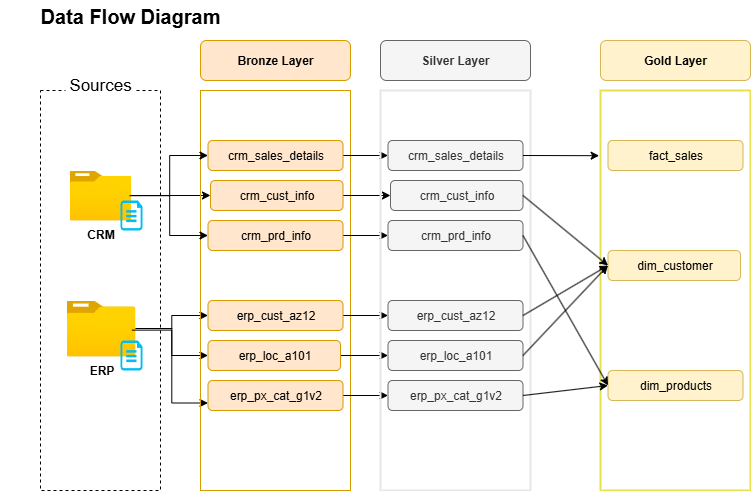

The diagram above was exported from draw.io. Its source (the exported page's mxGraphModel, read from the mxfile embedded in the PNG):
<mxGraphModel dx="1869" dy="527" grid="1" gridSize="10" guides="1" tooltips="1" connect="1" arrows="1" fold="1" page="1" pageScale="1" pageWidth="827" pageHeight="1169" math="0" shadow="0">
  <root>
    <mxCell id="0" />
    <mxCell id="1" parent="0" />
    <mxCell id="lffm5rX80upQUJSvNRYZ-3" value="" style="rounded=0;whiteSpace=wrap;html=1;dashed=1;" parent="1" vertex="1">
      <mxGeometry x="10" y="100" width="120" height="400" as="geometry" />
    </mxCell>
    <mxCell id="lffm5rX80upQUJSvNRYZ-4" value="Sources" style="rounded=1;whiteSpace=wrap;html=1;strokeColor=none;fontSize=17;" parent="1" vertex="1">
      <mxGeometry x="35" y="80" width="70" height="30" as="geometry" />
    </mxCell>
    <mxCell id="lffm5rX80upQUJSvNRYZ-5" value="&lt;span&gt;Data Flow Diagram&lt;/span&gt;" style="text;html=1;align=center;verticalAlign=middle;whiteSpace=wrap;rounded=0;fontSize=20;fontStyle=1" parent="1" vertex="1">
      <mxGeometry x="-30" y="10" width="260" height="30" as="geometry" />
    </mxCell>
    <mxCell id="lffm5rX80upQUJSvNRYZ-24" value="" style="edgeStyle=orthogonalEdgeStyle;rounded=0;orthogonalLoop=1;jettySize=auto;html=1;entryX=0;entryY=0.5;entryDx=0;entryDy=0;" parent="1" source="lffm5rX80upQUJSvNRYZ-6" target="lffm5rX80upQUJSvNRYZ-17" edge="1">
      <mxGeometry relative="1" as="geometry" />
    </mxCell>
    <mxCell id="lffm5rX80upQUJSvNRYZ-6" value="&lt;b&gt;CRM&lt;/b&gt;" style="image;aspect=fixed;html=1;points=[];align=center;fontSize=12;image=img/lib/azure2/general/Folder_Blank.svg;" parent="1" vertex="1">
      <mxGeometry x="39.19" y="180" width="61.61" height="50" as="geometry" />
    </mxCell>
    <mxCell id="lffm5rX80upQUJSvNRYZ-29" value="" style="edgeStyle=orthogonalEdgeStyle;rounded=0;orthogonalLoop=1;jettySize=auto;html=1;" parent="1" source="lffm5rX80upQUJSvNRYZ-7" target="lffm5rX80upQUJSvNRYZ-20" edge="1">
      <mxGeometry relative="1" as="geometry" />
    </mxCell>
    <mxCell id="lffm5rX80upQUJSvNRYZ-30" style="edgeStyle=orthogonalEdgeStyle;rounded=0;orthogonalLoop=1;jettySize=auto;html=1;" parent="1" source="lffm5rX80upQUJSvNRYZ-7" target="lffm5rX80upQUJSvNRYZ-19" edge="1">
      <mxGeometry relative="1" as="geometry" />
    </mxCell>
    <mxCell id="lffm5rX80upQUJSvNRYZ-7" value="&lt;b&gt;ERP&lt;/b&gt;" style="image;aspect=fixed;html=1;points=[];align=center;fontSize=12;image=img/lib/azure2/general/Folder_Blank.svg;" parent="1" vertex="1">
      <mxGeometry x="36" y="310" width="69" height="56.00000000000001" as="geometry" />
    </mxCell>
    <mxCell id="lffm5rX80upQUJSvNRYZ-11" value="" style="verticalLabelPosition=bottom;html=1;verticalAlign=top;align=center;strokeColor=none;fillColor=#00BEF2;shape=mxgraph.azure.file;pointerEvents=1;" parent="1" vertex="1">
      <mxGeometry x="90" y="210" width="22" height="30" as="geometry" />
    </mxCell>
    <mxCell id="lffm5rX80upQUJSvNRYZ-31" style="edgeStyle=orthogonalEdgeStyle;rounded=0;orthogonalLoop=1;jettySize=auto;html=1;entryX=0;entryY=0.75;entryDx=0;entryDy=0;exitX=0.948;exitY=0.529;exitDx=0;exitDy=0;exitPerimeter=0;" parent="1" source="lffm5rX80upQUJSvNRYZ-7" target="lffm5rX80upQUJSvNRYZ-21" edge="1">
      <mxGeometry relative="1" as="geometry" />
    </mxCell>
    <mxCell id="lffm5rX80upQUJSvNRYZ-12" value="" style="verticalLabelPosition=bottom;html=1;verticalAlign=top;align=center;strokeColor=none;fillColor=#00BEF2;shape=mxgraph.azure.file;pointerEvents=1;" parent="1" vertex="1">
      <mxGeometry x="90" y="350" width="22" height="30" as="geometry" />
    </mxCell>
    <mxCell id="lffm5rX80upQUJSvNRYZ-13" value="" style="rounded=0;whiteSpace=wrap;html=1;fillColor=none;strokeColor=#D79B00;strokeWidth=1;" parent="1" vertex="1">
      <mxGeometry x="170" y="100" width="150" height="400" as="geometry" />
    </mxCell>
    <mxCell id="lffm5rX80upQUJSvNRYZ-14" value="&lt;b&gt;Bronze Layer&lt;/b&gt;" style="rounded=1;whiteSpace=wrap;html=1;fillColor=#ffe6cc;strokeColor=#D79B00;" parent="1" vertex="1">
      <mxGeometry x="170" y="50" width="150" height="40" as="geometry" />
    </mxCell>
    <mxCell id="lffm5rX80upQUJSvNRYZ-40" style="edgeStyle=orthogonalEdgeStyle;rounded=0;orthogonalLoop=1;jettySize=auto;html=1;entryX=0;entryY=0.5;entryDx=0;entryDy=0;" parent="1" source="lffm5rX80upQUJSvNRYZ-16" target="lffm5rX80upQUJSvNRYZ-34" edge="1">
      <mxGeometry relative="1" as="geometry" />
    </mxCell>
    <mxCell id="lffm5rX80upQUJSvNRYZ-16" value="crm_sales_details" style="rounded=1;whiteSpace=wrap;html=1;align=center;fillColor=#ffe6cc;strokeColor=#d79b00;" parent="1" vertex="1">
      <mxGeometry x="177.5" y="150" width="135" height="30" as="geometry" />
    </mxCell>
    <mxCell id="lffm5rX80upQUJSvNRYZ-41" style="edgeStyle=orthogonalEdgeStyle;rounded=0;orthogonalLoop=1;jettySize=auto;html=1;entryX=0;entryY=0.5;entryDx=0;entryDy=0;" parent="1" source="lffm5rX80upQUJSvNRYZ-17" target="lffm5rX80upQUJSvNRYZ-35" edge="1">
      <mxGeometry relative="1" as="geometry" />
    </mxCell>
    <mxCell id="lffm5rX80upQUJSvNRYZ-17" value="crm_cust_info" style="rounded=1;whiteSpace=wrap;html=1;align=center;fillColor=#ffe6cc;strokeColor=#d79b00;" parent="1" vertex="1">
      <mxGeometry x="180" y="190" width="132.5" height="30" as="geometry" />
    </mxCell>
    <mxCell id="lffm5rX80upQUJSvNRYZ-42" style="edgeStyle=orthogonalEdgeStyle;rounded=0;orthogonalLoop=1;jettySize=auto;html=1;entryX=0;entryY=0.5;entryDx=0;entryDy=0;" parent="1" source="lffm5rX80upQUJSvNRYZ-18" target="lffm5rX80upQUJSvNRYZ-36" edge="1">
      <mxGeometry relative="1" as="geometry" />
    </mxCell>
    <mxCell id="lffm5rX80upQUJSvNRYZ-18" value="crm_prd_info" style="rounded=1;whiteSpace=wrap;html=1;align=center;fillColor=#ffe6cc;strokeColor=#d79b00;" parent="1" vertex="1">
      <mxGeometry x="177.5" y="230" width="135" height="30" as="geometry" />
    </mxCell>
    <mxCell id="lffm5rX80upQUJSvNRYZ-43" style="edgeStyle=orthogonalEdgeStyle;rounded=0;orthogonalLoop=1;jettySize=auto;html=1;" parent="1" source="lffm5rX80upQUJSvNRYZ-19" target="lffm5rX80upQUJSvNRYZ-37" edge="1">
      <mxGeometry relative="1" as="geometry" />
    </mxCell>
    <mxCell id="lffm5rX80upQUJSvNRYZ-19" value="erp_cust_az12" style="rounded=1;whiteSpace=wrap;html=1;align=center;fillColor=#ffe6cc;strokeColor=#d79b00;" parent="1" vertex="1">
      <mxGeometry x="177.5" y="310" width="135" height="30" as="geometry" />
    </mxCell>
    <mxCell id="lffm5rX80upQUJSvNRYZ-44" style="edgeStyle=orthogonalEdgeStyle;rounded=0;orthogonalLoop=1;jettySize=auto;html=1;entryX=0;entryY=0.5;entryDx=0;entryDy=0;" parent="1" source="lffm5rX80upQUJSvNRYZ-20" target="lffm5rX80upQUJSvNRYZ-38" edge="1">
      <mxGeometry relative="1" as="geometry" />
    </mxCell>
    <mxCell id="lffm5rX80upQUJSvNRYZ-20" value="erp_loc_a101" style="rounded=1;whiteSpace=wrap;html=1;align=center;fillColor=#ffe6cc;strokeColor=#d79b00;" parent="1" vertex="1">
      <mxGeometry x="177.5" y="350" width="132.5" height="30" as="geometry" />
    </mxCell>
    <mxCell id="lffm5rX80upQUJSvNRYZ-45" style="edgeStyle=orthogonalEdgeStyle;rounded=0;orthogonalLoop=1;jettySize=auto;html=1;" parent="1" source="lffm5rX80upQUJSvNRYZ-21" target="lffm5rX80upQUJSvNRYZ-39" edge="1">
      <mxGeometry relative="1" as="geometry" />
    </mxCell>
    <mxCell id="lffm5rX80upQUJSvNRYZ-21" value="erp_px_cat_g1v2" style="rounded=1;whiteSpace=wrap;html=1;align=center;fillColor=#ffe6cc;strokeColor=#d79b00;" parent="1" vertex="1">
      <mxGeometry x="177.5" y="390" width="135" height="30" as="geometry" />
    </mxCell>
    <mxCell id="lffm5rX80upQUJSvNRYZ-26" value="" style="edgeStyle=orthogonalEdgeStyle;rounded=0;orthogonalLoop=1;jettySize=auto;html=1;" parent="1" source="lffm5rX80upQUJSvNRYZ-6" target="lffm5rX80upQUJSvNRYZ-16" edge="1">
      <mxGeometry relative="1" as="geometry">
        <mxPoint x="150" y="210" as="sourcePoint" />
        <mxPoint x="229" y="210" as="targetPoint" />
      </mxGeometry>
    </mxCell>
    <mxCell id="lffm5rX80upQUJSvNRYZ-27" value="" style="edgeStyle=orthogonalEdgeStyle;rounded=0;orthogonalLoop=1;jettySize=auto;html=1;exitX=0.971;exitY=0.504;exitDx=0;exitDy=0;exitPerimeter=0;entryX=0;entryY=0.5;entryDx=0;entryDy=0;" parent="1" source="lffm5rX80upQUJSvNRYZ-6" target="lffm5rX80upQUJSvNRYZ-18" edge="1">
      <mxGeometry relative="1" as="geometry">
        <mxPoint x="140" y="260" as="sourcePoint" />
        <mxPoint x="217" y="220" as="targetPoint" />
      </mxGeometry>
    </mxCell>
    <mxCell id="lffm5rX80upQUJSvNRYZ-32" value="" style="rounded=0;whiteSpace=wrap;html=1;fillColor=none;strokeColor=#E6E6E6;strokeWidth=2;" parent="1" vertex="1">
      <mxGeometry x="350" y="100" width="150" height="400" as="geometry" />
    </mxCell>
    <mxCell id="lffm5rX80upQUJSvNRYZ-33" value="&lt;b&gt;Silver Layer&lt;/b&gt;" style="rounded=1;whiteSpace=wrap;html=1;fillColor=#f5f5f5;strokeColor=#666666;fontColor=#333333;" parent="1" vertex="1">
      <mxGeometry x="350" y="50" width="150" height="40" as="geometry" />
    </mxCell>
    <mxCell id="lffm5rX80upQUJSvNRYZ-34" value="crm_sales_details" style="rounded=1;whiteSpace=wrap;html=1;align=center;fillColor=#f5f5f5;strokeColor=#666666;fontColor=#333333;" parent="1" vertex="1">
      <mxGeometry x="357.5" y="150" width="135" height="30" as="geometry" />
    </mxCell>
    <mxCell id="lffm5rX80upQUJSvNRYZ-35" value="crm_cust_info" style="rounded=1;whiteSpace=wrap;html=1;align=center;fillColor=#f5f5f5;strokeColor=#666666;fontColor=#333333;" parent="1" vertex="1">
      <mxGeometry x="360" y="190" width="132.5" height="30" as="geometry" />
    </mxCell>
    <mxCell id="lffm5rX80upQUJSvNRYZ-36" value="crm_prd_info" style="rounded=1;whiteSpace=wrap;html=1;align=center;fillColor=#f5f5f5;strokeColor=#666666;fontColor=#333333;" parent="1" vertex="1">
      <mxGeometry x="357.5" y="230" width="135" height="30" as="geometry" />
    </mxCell>
    <mxCell id="lffm5rX80upQUJSvNRYZ-37" value="erp_cust_az12" style="rounded=1;whiteSpace=wrap;html=1;align=center;fillColor=#f5f5f5;strokeColor=#666666;fontColor=#333333;" parent="1" vertex="1">
      <mxGeometry x="357.5" y="310" width="135" height="30" as="geometry" />
    </mxCell>
    <mxCell id="lffm5rX80upQUJSvNRYZ-38" value="erp_loc_a101" style="rounded=1;whiteSpace=wrap;html=1;align=center;fillColor=#f5f5f5;strokeColor=#666666;fontColor=#333333;" parent="1" vertex="1">
      <mxGeometry x="357.5" y="350" width="135" height="30" as="geometry" />
    </mxCell>
    <mxCell id="lffm5rX80upQUJSvNRYZ-39" value="erp_px_cat_g1v2" style="rounded=1;whiteSpace=wrap;html=1;align=center;fillColor=#f5f5f5;strokeColor=#666666;fontColor=#333333;" parent="1" vertex="1">
      <mxGeometry x="357.5" y="390" width="135" height="30" as="geometry" />
    </mxCell>
    <mxCell id="lffm5rX80upQUJSvNRYZ-68" value="" style="endArrow=classic;html=1;rounded=0;exitX=1;exitY=0.5;exitDx=0;exitDy=0;entryX=-0.009;entryY=0.163;entryDx=0;entryDy=0;entryPerimeter=0;" parent="1" source="lffm5rX80upQUJSvNRYZ-34" target="lffm5rX80upQUJSvNRYZ-74" edge="1">
      <mxGeometry width="50" height="50" relative="1" as="geometry">
        <mxPoint x="492.5" y="170" as="sourcePoint" />
        <mxPoint x="587.5" y="165" as="targetPoint" />
      </mxGeometry>
    </mxCell>
    <mxCell id="lffm5rX80upQUJSvNRYZ-74" value="" style="rounded=0;whiteSpace=wrap;html=1;fillColor=none;strokeColor=#E6E04F;strokeWidth=2;" parent="1" vertex="1">
      <mxGeometry x="570" y="100" width="150" height="400" as="geometry" />
    </mxCell>
    <mxCell id="lffm5rX80upQUJSvNRYZ-75" value="&lt;b&gt;Gold Layer&lt;/b&gt;" style="rounded=1;whiteSpace=wrap;html=1;fillColor=#fff2cc;strokeColor=#d6b656;" parent="1" vertex="1">
      <mxGeometry x="570" y="50" width="150" height="40" as="geometry" />
    </mxCell>
    <mxCell id="lffm5rX80upQUJSvNRYZ-76" value="fact_sales" style="rounded=1;whiteSpace=wrap;html=1;align=center;fillColor=#fff2cc;strokeColor=#d6b656;" parent="1" vertex="1">
      <mxGeometry x="577.5" y="150" width="135" height="30" as="geometry" />
    </mxCell>
    <mxCell id="lffm5rX80upQUJSvNRYZ-77" value="dim_customer" style="rounded=1;whiteSpace=wrap;html=1;align=center;fillColor=#fff2cc;strokeColor=#d6b656;" parent="1" vertex="1">
      <mxGeometry x="577.5" y="260" width="132.5" height="30" as="geometry" />
    </mxCell>
    <mxCell id="lffm5rX80upQUJSvNRYZ-78" value="dim_products" style="rounded=1;whiteSpace=wrap;html=1;align=center;fillColor=#fff2cc;strokeColor=#d6b656;" parent="1" vertex="1">
      <mxGeometry x="577.5" y="380" width="135" height="30" as="geometry" />
    </mxCell>
    <mxCell id="lffm5rX80upQUJSvNRYZ-79" value="" style="endArrow=classic;html=1;rounded=0;exitX=1;exitY=0.5;exitDx=0;exitDy=0;entryX=0;entryY=0.5;entryDx=0;entryDy=0;" parent="1" source="lffm5rX80upQUJSvNRYZ-35" target="lffm5rX80upQUJSvNRYZ-77" edge="1">
      <mxGeometry width="50" height="50" relative="1" as="geometry">
        <mxPoint x="530" y="210" as="sourcePoint" />
        <mxPoint x="606" y="210" as="targetPoint" />
      </mxGeometry>
    </mxCell>
    <mxCell id="lffm5rX80upQUJSvNRYZ-80" value="" style="endArrow=classic;html=1;rounded=0;exitX=1;exitY=0.5;exitDx=0;exitDy=0;entryX=0;entryY=0.5;entryDx=0;entryDy=0;" parent="1" source="lffm5rX80upQUJSvNRYZ-36" target="lffm5rX80upQUJSvNRYZ-78" edge="1">
      <mxGeometry width="50" height="50" relative="1" as="geometry">
        <mxPoint x="520" y="280" as="sourcePoint" />
        <mxPoint x="605" y="350" as="targetPoint" />
      </mxGeometry>
    </mxCell>
    <mxCell id="lffm5rX80upQUJSvNRYZ-81" value="" style="endArrow=classic;html=1;rounded=0;exitX=1;exitY=0.5;exitDx=0;exitDy=0;entryX=0;entryY=0.5;entryDx=0;entryDy=0;" parent="1" source="lffm5rX80upQUJSvNRYZ-37" target="lffm5rX80upQUJSvNRYZ-77" edge="1">
      <mxGeometry width="50" height="50" relative="1" as="geometry">
        <mxPoint x="550" y="250" as="sourcePoint" />
        <mxPoint x="635" y="320" as="targetPoint" />
      </mxGeometry>
    </mxCell>
    <mxCell id="lffm5rX80upQUJSvNRYZ-82" value="" style="endArrow=classic;html=1;rounded=0;exitX=1;exitY=0.5;exitDx=0;exitDy=0;entryX=0;entryY=0.5;entryDx=0;entryDy=0;" parent="1" source="lffm5rX80upQUJSvNRYZ-38" target="lffm5rX80upQUJSvNRYZ-77" edge="1">
      <mxGeometry width="50" height="50" relative="1" as="geometry">
        <mxPoint x="570" y="320" as="sourcePoint" />
        <mxPoint x="655" y="390" as="targetPoint" />
      </mxGeometry>
    </mxCell>
    <mxCell id="lffm5rX80upQUJSvNRYZ-85" value="" style="endArrow=classic;html=1;rounded=0;exitX=1;exitY=0.5;exitDx=0;exitDy=0;entryX=0;entryY=0.5;entryDx=0;entryDy=0;" parent="1" source="lffm5rX80upQUJSvNRYZ-39" target="lffm5rX80upQUJSvNRYZ-78" edge="1">
      <mxGeometry width="50" height="50" relative="1" as="geometry">
        <mxPoint x="550" y="300" as="sourcePoint" />
        <mxPoint x="626" y="300" as="targetPoint" />
      </mxGeometry>
    </mxCell>
  </root>
</mxGraphModel>